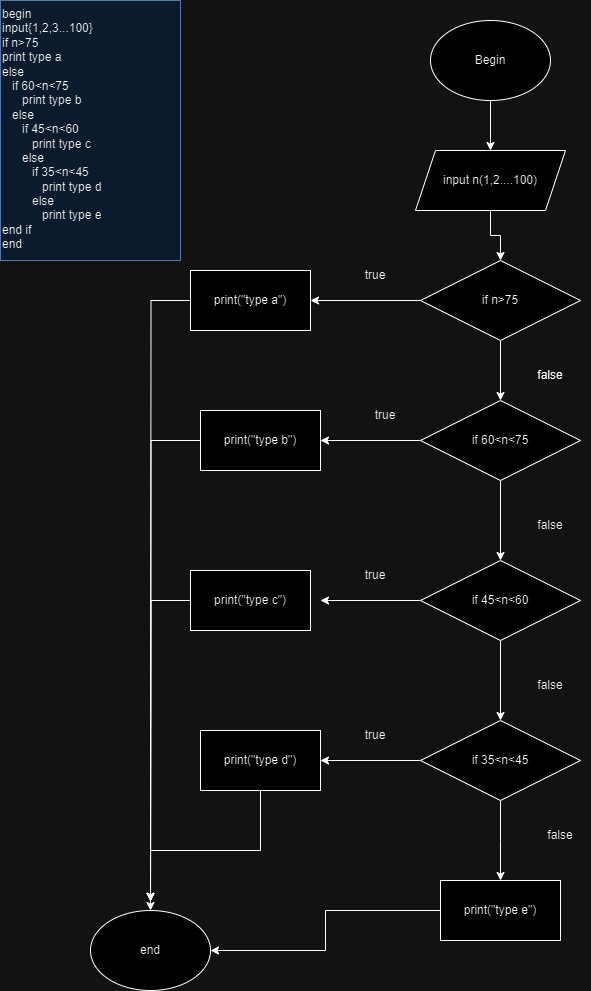

The diagram above was exported from draw.io. Its source (the exported page's mxGraphModel, read from the mxfile embedded in the PNG):
<mxGraphModel dx="1050" dy="522" grid="1" gridSize="10" guides="1" tooltips="1" connect="1" arrows="1" fold="1" page="1" pageScale="1" pageWidth="850" pageHeight="1100" math="0" shadow="0">
  <root>
    <mxCell id="0" />
    <mxCell id="1" parent="0" />
    <mxCell id="KBpT1HxKjS28ijk2TUAw-25" value="" style="edgeStyle=orthogonalEdgeStyle;rounded=0;orthogonalLoop=1;jettySize=auto;html=1;" parent="1" source="KBpT1HxKjS28ijk2TUAw-1" target="KBpT1HxKjS28ijk2TUAw-3" edge="1">
      <mxGeometry relative="1" as="geometry" />
    </mxCell>
    <mxCell id="KBpT1HxKjS28ijk2TUAw-1" value="Begin" style="ellipse;whiteSpace=wrap;html=1;" parent="1" vertex="1">
      <mxGeometry x="450" y="40" width="120" height="80" as="geometry" />
    </mxCell>
    <mxCell id="KBpT1HxKjS28ijk2TUAw-23" value="" style="edgeStyle=orthogonalEdgeStyle;rounded=0;orthogonalLoop=1;jettySize=auto;html=1;" parent="1" source="KBpT1HxKjS28ijk2TUAw-3" target="KBpT1HxKjS28ijk2TUAw-4" edge="1">
      <mxGeometry relative="1" as="geometry" />
    </mxCell>
    <mxCell id="KBpT1HxKjS28ijk2TUAw-3" value="input n(1,2....100)" style="shape=parallelogram;perimeter=parallelogramPerimeter;whiteSpace=wrap;html=1;fixedSize=1;" parent="1" vertex="1">
      <mxGeometry x="435" y="170" width="150" height="60" as="geometry" />
    </mxCell>
    <mxCell id="KBpT1HxKjS28ijk2TUAw-6" value="" style="edgeStyle=orthogonalEdgeStyle;rounded=0;orthogonalLoop=1;jettySize=auto;html=1;" parent="1" source="KBpT1HxKjS28ijk2TUAw-4" target="KBpT1HxKjS28ijk2TUAw-5" edge="1">
      <mxGeometry relative="1" as="geometry" />
    </mxCell>
    <mxCell id="KBpT1HxKjS28ijk2TUAw-24" value="" style="edgeStyle=orthogonalEdgeStyle;rounded=0;orthogonalLoop=1;jettySize=auto;html=1;" parent="1" source="KBpT1HxKjS28ijk2TUAw-4" target="KBpT1HxKjS28ijk2TUAw-7" edge="1">
      <mxGeometry relative="1" as="geometry" />
    </mxCell>
    <mxCell id="KBpT1HxKjS28ijk2TUAw-4" value="if n&amp;gt;75" style="rhombus;whiteSpace=wrap;html=1;" parent="1" vertex="1">
      <mxGeometry x="440" y="280" width="160" height="80" as="geometry" />
    </mxCell>
    <mxCell id="KBpT1HxKjS28ijk2TUAw-31" style="edgeStyle=orthogonalEdgeStyle;rounded=0;orthogonalLoop=1;jettySize=auto;html=1;" parent="1" source="KBpT1HxKjS28ijk2TUAw-5" edge="1">
      <mxGeometry relative="1" as="geometry">
        <mxPoint x="170" y="920.7999877929688" as="targetPoint" />
      </mxGeometry>
    </mxCell>
    <mxCell id="KBpT1HxKjS28ijk2TUAw-5" value="print(&quot;type a&quot;)" style="whiteSpace=wrap;html=1;" parent="1" vertex="1">
      <mxGeometry x="210" y="290" width="120" height="60" as="geometry" />
    </mxCell>
    <mxCell id="KBpT1HxKjS28ijk2TUAw-9" value="" style="edgeStyle=orthogonalEdgeStyle;rounded=0;orthogonalLoop=1;jettySize=auto;html=1;" parent="1" source="KBpT1HxKjS28ijk2TUAw-7" target="KBpT1HxKjS28ijk2TUAw-8" edge="1">
      <mxGeometry relative="1" as="geometry" />
    </mxCell>
    <mxCell id="KBpT1HxKjS28ijk2TUAw-11" value="" style="edgeStyle=orthogonalEdgeStyle;rounded=0;orthogonalLoop=1;jettySize=auto;html=1;" parent="1" source="KBpT1HxKjS28ijk2TUAw-7" target="KBpT1HxKjS28ijk2TUAw-10" edge="1">
      <mxGeometry relative="1" as="geometry" />
    </mxCell>
    <mxCell id="KBpT1HxKjS28ijk2TUAw-7" value="if 60&amp;lt;n&amp;lt;75" style="rhombus;whiteSpace=wrap;html=1;" parent="1" vertex="1">
      <mxGeometry x="440" y="420" width="160" height="80" as="geometry" />
    </mxCell>
    <mxCell id="KBpT1HxKjS28ijk2TUAw-30" style="edgeStyle=orthogonalEdgeStyle;rounded=0;orthogonalLoop=1;jettySize=auto;html=1;" parent="1" source="KBpT1HxKjS28ijk2TUAw-8" edge="1">
      <mxGeometry relative="1" as="geometry">
        <mxPoint x="170" y="920.800048828125" as="targetPoint" />
      </mxGeometry>
    </mxCell>
    <mxCell id="KBpT1HxKjS28ijk2TUAw-8" value="print(&quot;type b&quot;)" style="whiteSpace=wrap;html=1;" parent="1" vertex="1">
      <mxGeometry x="220" y="430" width="120" height="60" as="geometry" />
    </mxCell>
    <mxCell id="KBpT1HxKjS28ijk2TUAw-13" value="" style="edgeStyle=orthogonalEdgeStyle;rounded=0;orthogonalLoop=1;jettySize=auto;html=1;" parent="1" source="KBpT1HxKjS28ijk2TUAw-10" edge="1">
      <mxGeometry relative="1" as="geometry">
        <mxPoint x="340" y="620" as="targetPoint" />
      </mxGeometry>
    </mxCell>
    <mxCell id="KBpT1HxKjS28ijk2TUAw-16" value="" style="edgeStyle=orthogonalEdgeStyle;rounded=0;orthogonalLoop=1;jettySize=auto;html=1;" parent="1" source="KBpT1HxKjS28ijk2TUAw-10" target="KBpT1HxKjS28ijk2TUAw-15" edge="1">
      <mxGeometry relative="1" as="geometry" />
    </mxCell>
    <mxCell id="KBpT1HxKjS28ijk2TUAw-10" value="if 45&amp;lt;n&amp;lt;60" style="rhombus;whiteSpace=wrap;html=1;" parent="1" vertex="1">
      <mxGeometry x="440" y="580" width="160" height="80" as="geometry" />
    </mxCell>
    <mxCell id="KBpT1HxKjS28ijk2TUAw-29" style="edgeStyle=orthogonalEdgeStyle;rounded=0;orthogonalLoop=1;jettySize=auto;html=1;" parent="1" source="KBpT1HxKjS28ijk2TUAw-14" edge="1">
      <mxGeometry relative="1" as="geometry">
        <mxPoint x="170" y="920.800048828125" as="targetPoint" />
      </mxGeometry>
    </mxCell>
    <mxCell id="KBpT1HxKjS28ijk2TUAw-14" value="print(&quot;type c&quot;)" style="rounded=0;whiteSpace=wrap;html=1;" parent="1" vertex="1">
      <mxGeometry x="210" y="590" width="120" height="60" as="geometry" />
    </mxCell>
    <mxCell id="KBpT1HxKjS28ijk2TUAw-18" value="" style="edgeStyle=orthogonalEdgeStyle;rounded=0;orthogonalLoop=1;jettySize=auto;html=1;" parent="1" source="KBpT1HxKjS28ijk2TUAw-15" target="KBpT1HxKjS28ijk2TUAw-17" edge="1">
      <mxGeometry relative="1" as="geometry" />
    </mxCell>
    <mxCell id="KBpT1HxKjS28ijk2TUAw-20" value="" style="edgeStyle=orthogonalEdgeStyle;rounded=0;orthogonalLoop=1;jettySize=auto;html=1;" parent="1" source="KBpT1HxKjS28ijk2TUAw-15" edge="1">
      <mxGeometry relative="1" as="geometry">
        <mxPoint x="520" y="900" as="targetPoint" />
      </mxGeometry>
    </mxCell>
    <mxCell id="KBpT1HxKjS28ijk2TUAw-15" value="if 35&amp;lt;n&amp;lt;45" style="rhombus;whiteSpace=wrap;html=1;" parent="1" vertex="1">
      <mxGeometry x="440" y="740" width="160" height="80" as="geometry" />
    </mxCell>
    <mxCell id="KBpT1HxKjS28ijk2TUAw-28" style="edgeStyle=orthogonalEdgeStyle;rounded=0;orthogonalLoop=1;jettySize=auto;html=1;entryX=0.5;entryY=0;entryDx=0;entryDy=0;" parent="1" source="KBpT1HxKjS28ijk2TUAw-17" target="KBpT1HxKjS28ijk2TUAw-26" edge="1">
      <mxGeometry relative="1" as="geometry" />
    </mxCell>
    <mxCell id="KBpT1HxKjS28ijk2TUAw-17" value="print(&quot;type d&quot;)" style="whiteSpace=wrap;html=1;" parent="1" vertex="1">
      <mxGeometry x="220" y="750" width="120" height="60" as="geometry" />
    </mxCell>
    <mxCell id="KBpT1HxKjS28ijk2TUAw-27" style="edgeStyle=orthogonalEdgeStyle;rounded=0;orthogonalLoop=1;jettySize=auto;html=1;entryX=1;entryY=0.5;entryDx=0;entryDy=0;" parent="1" source="KBpT1HxKjS28ijk2TUAw-21" target="KBpT1HxKjS28ijk2TUAw-26" edge="1">
      <mxGeometry relative="1" as="geometry" />
    </mxCell>
    <mxCell id="KBpT1HxKjS28ijk2TUAw-21" value="print(&quot;type e&quot;)" style="whiteSpace=wrap;html=1;" parent="1" vertex="1">
      <mxGeometry x="460" y="900" width="120" height="60" as="geometry" />
    </mxCell>
    <mxCell id="KBpT1HxKjS28ijk2TUAw-26" value="end" style="ellipse;whiteSpace=wrap;html=1;" parent="1" vertex="1">
      <mxGeometry x="110" y="930" width="120" height="80" as="geometry" />
    </mxCell>
    <mxCell id="dWdGlKQaqfDqwrLVtZVX-3" value="begin&amp;nbsp;&lt;div&gt;input{1,2,3...100}&lt;/div&gt;&lt;div&gt;if n&amp;gt;75&lt;/div&gt;&lt;div&gt;print type a&lt;/div&gt;&lt;div&gt;else&lt;/div&gt;&lt;div&gt;&amp;nbsp; &amp;nbsp;if 60&amp;lt;n&amp;lt;75&lt;/div&gt;&lt;div&gt;&amp;nbsp; &amp;nbsp; &amp;nbsp; print type b&lt;/div&gt;&lt;div&gt;&amp;nbsp; &amp;nbsp;else&amp;nbsp;&lt;/div&gt;&lt;div&gt;&amp;nbsp; &amp;nbsp; &amp;nbsp; if 45&amp;lt;n&amp;lt;60&lt;/div&gt;&lt;div&gt;&amp;nbsp; &amp;nbsp; &amp;nbsp; &amp;nbsp; &amp;nbsp;print type c&lt;/div&gt;&lt;div&gt;&amp;nbsp; &amp;nbsp; &amp;nbsp; else&amp;nbsp;&lt;/div&gt;&lt;div&gt;&amp;nbsp; &amp;nbsp; &amp;nbsp; &amp;nbsp; &amp;nbsp;if 35&amp;lt;n&amp;lt;45&lt;/div&gt;&lt;div&gt;&amp;nbsp; &amp;nbsp; &amp;nbsp; &amp;nbsp; &amp;nbsp; &amp;nbsp; print type d&lt;/div&gt;&lt;div&gt;&amp;nbsp; &amp;nbsp; &amp;nbsp; &amp;nbsp; &amp;nbsp;else&amp;nbsp;&lt;/div&gt;&lt;div&gt;&amp;nbsp; &amp;nbsp; &amp;nbsp; &amp;nbsp; &amp;nbsp; &amp;nbsp; print type e&lt;/div&gt;&lt;div&gt;end if&lt;/div&gt;&lt;div&gt;end&lt;/div&gt;" style="text;html=1;whiteSpace=wrap;overflow=hidden;rounded=0;fillColor=#dae8fc;strokeColor=#6c8ebf;" parent="1" vertex="1">
      <mxGeometry x="20" y="20" width="180" height="260" as="geometry" />
    </mxCell>
    <mxCell id="E28Y0GUZIwSa39fzw2A9-1" value="true" style="text;html=1;align=center;verticalAlign=middle;whiteSpace=wrap;rounded=0;" vertex="1" parent="1">
      <mxGeometry x="365" y="280" width="60" height="30" as="geometry" />
    </mxCell>
    <mxCell id="E28Y0GUZIwSa39fzw2A9-2" value="true" style="text;html=1;align=center;verticalAlign=middle;whiteSpace=wrap;rounded=0;" vertex="1" parent="1">
      <mxGeometry x="375" y="420" width="60" height="30" as="geometry" />
    </mxCell>
    <mxCell id="E28Y0GUZIwSa39fzw2A9-3" value="true" style="text;html=1;align=center;verticalAlign=middle;whiteSpace=wrap;rounded=0;" vertex="1" parent="1">
      <mxGeometry x="365" y="580" width="60" height="30" as="geometry" />
    </mxCell>
    <mxCell id="E28Y0GUZIwSa39fzw2A9-4" value="true" style="text;html=1;align=center;verticalAlign=middle;whiteSpace=wrap;rounded=0;" vertex="1" parent="1">
      <mxGeometry x="365" y="740" width="60" height="30" as="geometry" />
    </mxCell>
    <mxCell id="E28Y0GUZIwSa39fzw2A9-5" value="false" style="text;html=1;align=center;verticalAlign=middle;whiteSpace=wrap;rounded=0;" vertex="1" parent="1">
      <mxGeometry x="540" y="380" width="60" height="30" as="geometry" />
    </mxCell>
    <mxCell id="E28Y0GUZIwSa39fzw2A9-8" value="false" style="text;html=1;align=center;verticalAlign=middle;whiteSpace=wrap;rounded=0;" vertex="1" parent="1">
      <mxGeometry x="540" y="380" width="60" height="30" as="geometry" />
    </mxCell>
    <mxCell id="E28Y0GUZIwSa39fzw2A9-9" value="false" style="text;html=1;align=center;verticalAlign=middle;whiteSpace=wrap;rounded=0;" vertex="1" parent="1">
      <mxGeometry x="540" y="530" width="60" height="30" as="geometry" />
    </mxCell>
    <mxCell id="E28Y0GUZIwSa39fzw2A9-10" value="false" style="text;html=1;align=center;verticalAlign=middle;whiteSpace=wrap;rounded=0;" vertex="1" parent="1">
      <mxGeometry x="540" y="690" width="60" height="30" as="geometry" />
    </mxCell>
    <mxCell id="E28Y0GUZIwSa39fzw2A9-11" value="false" style="text;html=1;align=center;verticalAlign=middle;whiteSpace=wrap;rounded=0;" vertex="1" parent="1">
      <mxGeometry x="550" y="840" width="60" height="30" as="geometry" />
    </mxCell>
  </root>
</mxGraphModel>